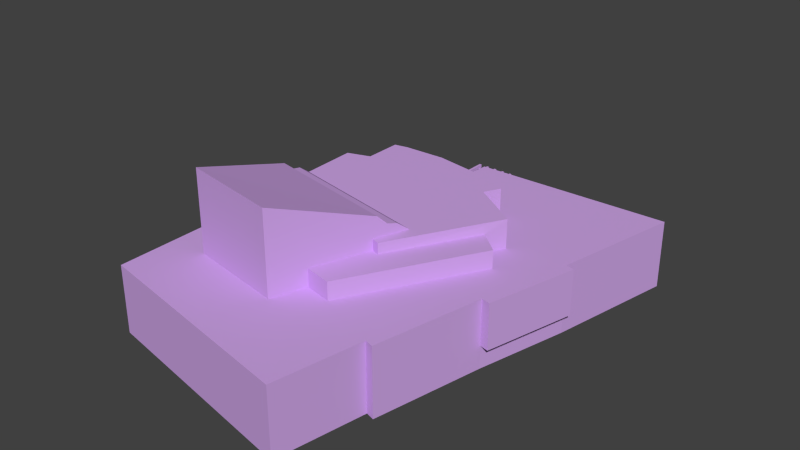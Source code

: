 # Source: Teatteri.blend  (saved by Blender 2.79.0; exported with 4.5.12 LTS)
import bpy
from mathutils import Matrix  # noqa: F401  (used for matrix-valued properties, if any)

bpy.ops.wm.read_factory_settings(use_empty=True)
scene = bpy.context.scene
scene.name = 'Scene'

# ---- collections
col_collection_1 = bpy.data.collections.new('Collection 1'); scene.collection.children.link(col_collection_1)

# ---- materials (node trees are filled in below, after node groups)
mat_material = bpy.data.materials.new('Material')
mat_material.alpha_threshold = 0.0
mat_material.use_transparent_shadow = False
mat_material.diffuse_color = (0.6259, 0.38, 0.8, 1.0)
mat_material.roughness = 0.5

# ---- material node trees

# ---- world
world_world = bpy.data.worlds.new('World'); scene.world = world_world
world_world.color = (0.05088, 0.05088, 0.05088)
world_world.use_sun_shadow = False
world_world.sun_shadow_jitter_overblur = 0.0
world_world.cycles.sampling_method = 'NONE'
world_world.cycles.sample_map_resolution = 256

# ---- meshes
me_teatteri = bpy.data.meshes.new('Teatteri')
me_teatteri.from_pydata([(-37.65, -52.18, -10.0), (20.38, -63.48, -10.0), (20.38, -63.48, 7.81), (-37.65, -52.18, 7.81), (24.71, -40.28, 7.81), (24.71, -40.28, -10.0), (26.94, -40.97, 7.81), (26.94, -40.97, -10.0), (32.96, -12.38, -10.0), (32.96, -12.38, -4.064), (32.96, -12.38, 7.81), (41.13, 10.81, 7.81), (35.24, -12.95, 7.81), (35.24, -12.95, -4.064), (41.13, 10.81, -4.064), (38.86, 11.38, -10.0), (45.49, 44.72, -10.0), (45.49, 44.72, 7.81), (38.86, 11.38, 7.81), (38.86, 11.38, -4.064), (-6.918, 43.45, -10.0), (-6.918, 43.45, -2.511), (-6.919, 43.45, 7.81), (13.42, 21.67, 7.81), (11.2, 17.52, 7.81), (23.85, 9.424, 7.81), (21.26, 4.375, 7.8), (27.05, -0.4123, 7.791), (-27.79, -25.76, 7.811), (-37.93, -25.3, 7.81), (-27.49, -36.76, 7.811), (-1.79, -41.49, 7.811), (1.382, -32.45, 7.802), (8.45, -33.97, 7.791), (-7.644, 31.21, 7.812), (4.499, 29.71, 7.812), (2.963, 25.27, 7.811), (-27.8, -25.75, 3.309), (-37.99, -25.33, 3.31), (-37.76, -40.33, 3.31), (-37.76, -40.33, -10.0), (-7.641, 31.21, -2.505), (27.06, -0.3897, 12.5), (21.26, 4.409, 12.48), (8.819, -18.15, 12.48), (6.794, -17.48, 12.49), (1.412, -32.46, 12.5), (8.464, -33.97, 12.5), (-29.29, 42.8, -2.502), (-29.29, 42.8, -10.0), (-29.48, 27.17, -2.484), (-29.48, 27.17, -10.0), (-26.01, 27.31, -2.491), (-26.1, 29.93, -2.5), (-21.17, 31.34, -2.501), (-45.49, 26.48, -10.0), (-44.12, -39.18, -10.0), (-44.12, -39.18, 3.31), (-45.49, 26.48, 3.31), (-29.33, 14.18, 3.295), (-25.66, 15.38, 3.292), (-26.01, 27.31, 3.311), (2.962, 25.27, 9.689), (4.481, 29.7, 9.685), (-7.644, 31.19, 9.685), (-26.13, 29.93, 9.685), (-25.68, 15.36, 9.689), (-23.3, 16.19, 9.689), (-23.38, 26.08, 9.689), (-21.13, 31.35, 9.685), (-19.78, 26.82, 9.689), (-8.713, 27.18, 9.689), (11.21, 17.51, 15.31), (23.86, 9.414, 15.31), (13.42, 21.68, 15.31), (2.923, 25.26, 15.31), (-29.31, 14.15, 15.31), (-23.34, 16.17, 15.31), (-19.82, 26.78, 15.31), (-23.37, 26.06, 15.31), (-28.74, -0.6842, 15.31), (-8.773, 27.19, 15.31), (9.948, -8.685, 15.31), (6.795, -17.47, 15.31), (8.805, -18.16, 15.31), (-28.74, -0.6842, 3.294), (-1.813, -41.48, 29.33), (-27.47, -36.78, 29.33), (-28.46, -9.133, 20.59), (-28.55, -6.516, 18.18), (-28.64, -3.899, 17.62), (8.052, -13.98, 18.18), (8.905, -11.6, 17.62), (7.199, -16.35, 20.59), (-27.64, 63.16, -10.0), (-27.64, 63.16, -6.252), (-8.081, 63.16, -6.252), (-8.081, 63.16, -7.264), (-3.343, 63.16, -7.264), (-3.343, 63.16, -10.0), (-27.64, 61.97, -6.252), (-27.64, 61.97, -10.0), (-3.343, 61.97, -10.0), (-3.343, 61.97, -7.264), (-8.081, 61.97, -7.264), (-8.081, 61.97, -6.252), (-23.13, 62.83, -3.684), (-11.07, 62.83, -3.684), (-11.07, 62.83, -4.059), (-23.13, 62.83, -4.059), (-23.13, 62.3, -3.684), (-23.13, 62.3, -4.059), (-11.07, 62.3, -3.684), (-11.07, 62.3, -4.059), (-21.91, 62.76, -4.036), (-21.73, 62.44, -4.036), (-21.73, 62.44, -6.286), (-21.91, 62.76, -6.286), (-22.09, 62.44, -4.036), (-22.09, 62.44, -6.286), (-18.72, 62.76, -4.036), (-18.54, 62.44, -4.036), (-18.54, 62.44, -6.286), (-18.72, 62.76, -6.286), (-18.91, 62.44, -4.036), (-18.91, 62.44, -6.286), (-15.54, 62.76, -4.036), (-15.35, 62.44, -4.036), (-15.35, 62.44, -6.286), (-15.54, 62.76, -6.286), (-15.72, 62.44, -4.036), (-15.72, 62.44, -6.286), (-12.35, 62.76, -4.036), (-12.16, 62.44, -4.036), (-12.16, 62.44, -6.286), (-12.35, 62.76, -6.286), (-12.53, 62.44, -4.036), (-12.53, 62.44, -6.286), (-22.65, 63.48, -2.765), (-22.01, 63.48, -2.765), (-22.01, 63.48, -3.703), (-22.65, 63.48, -3.703), (-22.65, 42.84, -2.765), (-22.65, 42.84, -3.703), (-22.01, 42.84, -2.765), (-22.01, 42.84, -3.703), (-20.03, 63.48, -2.765), (-19.38, 63.48, -2.765), (-19.38, 63.48, -3.703), (-20.03, 63.48, -3.703), (-20.03, 42.84, -2.765), (-20.03, 42.84, -3.703), (-19.38, 42.84, -2.765), (-19.38, 42.84, -3.703), (-17.4, 63.48, -2.765), (-16.76, 63.48, -2.765), (-16.76, 63.48, -3.703), (-17.4, 63.48, -3.703), (-17.4, 42.84, -2.765), (-17.4, 42.84, -3.703), (-16.76, 42.84, -2.765), (-16.76, 42.84, -3.703), (-14.78, 63.48, -2.765), (-14.13, 63.48, -2.765), (-14.13, 63.48, -3.703), (-14.78, 63.48, -3.703), (-14.78, 42.84, -2.765), (-14.78, 42.84, -3.703), (-14.13, 42.84, -2.765), (-14.13, 42.84, -3.703), (-12.15, 63.48, -2.765), (-11.51, 63.48, -2.765), (-11.51, 63.48, -3.703), (-12.15, 63.48, -3.703), (-12.15, 42.84, -2.765), (-12.15, 42.84, -3.703), (-11.51, 42.84, -2.765), (-11.51, 42.84, -3.703)], [], [(0, 1, 2), (2, 3, 0), (4, 2, 1), (1, 5, 4), (6, 4, 5), (5, 7, 6), (7, 8, 9), (7, 9, 10), (7, 10, 6), (11, 12, 13), (13, 14, 11), (15, 16, 17), (17, 18, 19), (15, 17, 19), (16, 20, 21), (16, 21, 22), (16, 22, 17), (23, 24, 25), (25, 26, 27), (28, 29, 3), (30, 28, 3), (30, 3, 2), (31, 30, 2), (31, 2, 4), (32, 31, 4), (33, 32, 4), (27, 33, 4), (4, 6, 10), (27, 4, 10), (27, 10, 18), (25, 27, 18), (23, 25, 18), (18, 17, 22), (22, 34, 35), (18, 22, 35), (23, 18, 35), (23, 35, 36), (29, 28, 37), (37, 38, 29), (29, 38, 39), (3, 29, 39), (0, 3, 39), (40, 0, 39), (34, 22, 21), (21, 41, 34), (42, 43, 44), (44, 45, 46), (44, 46, 47), (42, 44, 47), (42, 47, 33), (33, 27, 42), (43, 42, 27), (27, 26, 43), (47, 46, 32), (32, 33, 47), (48, 21, 20), (20, 49, 48), (50, 48, 49), (49, 51, 50), (41, 21, 48), (50, 52, 53), (48, 50, 53), (48, 53, 54), (41, 48, 54), (55, 56, 57), (57, 58, 55), (39, 57, 56), (56, 40, 39), (38, 37, 59), (59, 60, 61), (59, 61, 58), (38, 59, 58), (38, 58, 57), (38, 57, 39), (61, 52, 50), (58, 61, 50), (55, 58, 50), (51, 55, 50), (62, 63, 64), (65, 66, 67), (65, 67, 68), (69, 65, 68), (69, 68, 70), (64, 69, 70), (64, 70, 71), (62, 64, 71), (63, 62, 36), (36, 35, 63), (64, 63, 35), (35, 34, 64), (54, 69, 64), (54, 64, 34), (54, 34, 41), (65, 69, 54), (54, 53, 65), (53, 52, 61), (65, 53, 61), (66, 65, 61), (60, 66, 61), (72, 73, 25), (25, 24, 72), (74, 72, 24), (24, 23, 74), (62, 75, 74), (62, 74, 23), (36, 62, 23), (76, 77, 67), (76, 67, 66), (76, 66, 60), (76, 60, 59), (72, 74, 75), (78, 79, 77), (77, 76, 80), (78, 77, 80), (81, 78, 80), (75, 81, 80), (72, 75, 80), (72, 80, 82), (73, 72, 82), (82, 83, 84), (73, 82, 84), (26, 25, 73), (43, 26, 73), (73, 84, 44), (43, 73, 44), (81, 75, 62), (62, 71, 81), (78, 81, 71), (71, 70, 78), (79, 78, 70), (70, 68, 79), (77, 79, 68), (68, 67, 77), (80, 76, 59), (59, 85, 80), (84, 83, 45), (45, 44, 84), (86, 87, 30), (30, 31, 86), (87, 88, 89), (90, 80, 85), (90, 85, 37), (89, 90, 37), (89, 37, 28), (87, 89, 28), (30, 87, 28), (89, 91, 92), (92, 90, 89), (46, 45, 83), (83, 82, 92), (83, 92, 91), (83, 91, 93), (83, 93, 86), (46, 83, 86), (46, 86, 31), (46, 31, 32), (87, 86, 93), (93, 88, 87), (88, 93, 91), (91, 89, 88), (82, 80, 90), (90, 92, 82), (8, 15, 19), (19, 9, 8), (18, 10, 12), (12, 11, 18), (10, 9, 13), (13, 12, 10), (9, 19, 14), (14, 13, 9), (19, 18, 11), (11, 14, 19), (94, 95, 96), (94, 96, 97), (94, 97, 98), (99, 94, 98), (100, 95, 94), (94, 101, 100), (102, 103, 104), (104, 105, 100), (102, 104, 100), (101, 102, 100), (99, 98, 103), (103, 102, 99), (105, 96, 95), (95, 100, 105), (104, 97, 96), (96, 105, 104), (103, 98, 97), (97, 104, 103), (106, 107, 108), (108, 109, 106), (110, 106, 109), (109, 111, 110), (112, 110, 111), (111, 113, 112), (107, 112, 113), (113, 108, 107), (111, 109, 108), (108, 113, 111), (107, 106, 110), (110, 112, 107), (114, 115, 116), (116, 117, 114), (118, 114, 117), (117, 119, 118), (115, 118, 119), (119, 116, 115), (120, 121, 122), (122, 123, 120), (124, 120, 123), (123, 125, 124), (121, 124, 125), (125, 122, 121), (126, 127, 128), (128, 129, 126), (130, 126, 129), (129, 131, 130), (127, 130, 131), (131, 128, 127), (132, 133, 134), (134, 135, 132), (136, 132, 135), (135, 137, 136), (133, 136, 137), (137, 134, 133), (138, 139, 140), (140, 141, 138), (142, 138, 141), (141, 143, 142), (139, 144, 145), (145, 140, 139), (143, 141, 140), (140, 145, 143), (139, 138, 142), (142, 144, 139), (146, 147, 148), (148, 149, 146), (150, 146, 149), (149, 151, 150), (147, 152, 153), (153, 148, 147), (151, 149, 148), (148, 153, 151), (147, 146, 150), (150, 152, 147), (154, 155, 156), (156, 157, 154), (158, 154, 157), (157, 159, 158), (155, 160, 161), (161, 156, 155), (159, 157, 156), (156, 161, 159), (155, 154, 158), (158, 160, 155), (162, 163, 164), (164, 165, 162), (166, 162, 165), (165, 167, 166), (163, 168, 169), (169, 164, 163), (167, 165, 164), (164, 169, 167), (163, 162, 166), (166, 168, 163), (170, 171, 172), (172, 173, 170), (174, 170, 173), (173, 175, 174), (171, 176, 177), (177, 172, 171), (175, 173, 172), (172, 177, 175), (171, 170, 174), (174, 176, 171), (16, 15, 20), (55, 15, 8), (8, 56, 55), (56, 8, 40), (40, 8, 0), (1, 0, 5), (8, 5, 0), (7, 5, 8), (55, 51, 15), (49, 20, 15), (15, 51, 49)])
me_teatteri.materials.append(mat_material)
me_teatteri.use_remesh_preserve_volume = False
me_teatteri.use_remesh_preserve_attributes = False
me_teatteri.use_mirror_vertex_groups = False
me_teatteri.update()

# ---- objects
ob_teatteri = bpy.data.objects.new('Teatteri', me_teatteri)

# ---- transforms, parenting, visibility, modifiers, constraints
ob_teatteri.location = (0.0, 0.0, 0.0)
ob_teatteri.lineart.crease_threshold = 0.0

# ---- collection membership
col_collection_1.objects.link(ob_teatteri)

# ---- scene / render settings (as saved in the file)
scene.frame_start = 1; scene.frame_end = 250; scene.frame_set(1)
scene.render.engine = 'BLENDER_EEVEE_NEXT'
scene.render.resolution_percentage = 50
scene.render.dither_intensity = 0.0
scene.cycles.use_denoising = False
scene.cycles.samples = 10
scene.cycles.sampling_pattern = 'TABULATED_SOBOL'
scene.cycles.light_sampling_threshold = 0.0
scene.cycles.use_adaptive_sampling = False
scene.cycles.use_light_tree = False
scene.cycles.blur_glossy = 0.0
scene.cycles.pixel_filter_type = 'GAUSSIAN'
scene.cycles.sample_clamp_indirect = 0.0
scene.view_settings.view_transform = 'Standard'
bpy.context.view_layer.update()

# ---- added for rendering (the .blend has no active camera and no usable light): camera, sun
cam_auto = bpy.data.cameras.new('AutoCamera')
cam_auto.lens = 50.0
cam_auto.sensor_width = 36.0
cam_auto.clip_end = 2615.25
ob_auto_camera = bpy.data.objects.new('AutoCamera', cam_auto)
scene.collection.objects.link(ob_auto_camera)
ob_auto_camera.location = (149.018, -178.821, 128.877)
ob_auto_camera.rotation_euler = (1.09748, -7.21219e-08, 0.694738)
scene.camera = ob_auto_camera
light_auto_sun = bpy.data.lights.new('AutoSun', 'SUN')
light_auto_sun.energy = 3.0
light_auto_sun.angle = 0.0523599
ob_auto_sun = bpy.data.objects.new('AutoSun', light_auto_sun)
scene.collection.objects.link(ob_auto_sun)
ob_auto_sun.rotation_euler = (0.872665, 0.174533, 0.523599)
bpy.context.view_layer.update()
